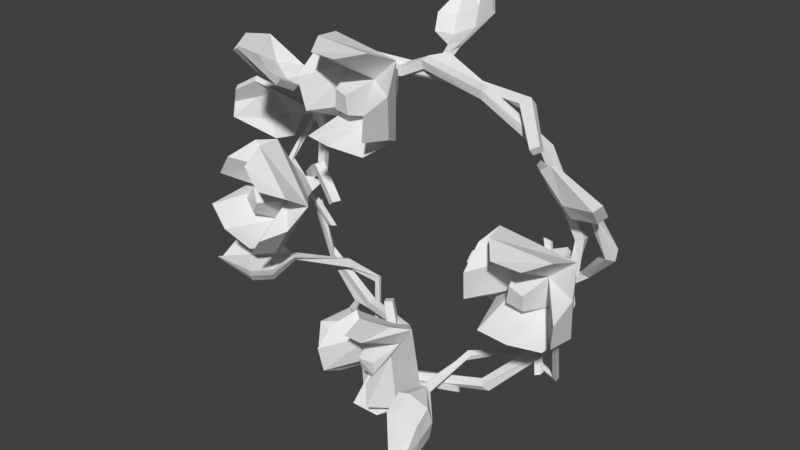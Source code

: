 # Source: wreath.blend  (saved by Blender 2.79.0; exported with 4.5.12 LTS)
import bpy
from mathutils import Matrix  # noqa: F401  (used for matrix-valued properties, if any)

bpy.ops.wm.read_factory_settings(use_empty=True)
scene = bpy.context.scene
scene.name = 'Scene'

# ---- collections
col_collection_1 = bpy.data.collections.new('Collection 1'); scene.collection.children.link(col_collection_1)

# ---- materials (node trees are filled in below, after node groups)
mat_material = bpy.data.materials.new('Material')
mat_material.alpha_threshold = 0.0
mat_material.use_transparent_shadow = False
mat_material.roughness = 0.5
mat_material.line_color = (0.0, 0.0, 0.0, 1.0)

# ---- material node trees

# ---- world
world_world = bpy.data.worlds.new('World'); scene.world = world_world
world_world.color = (0.05088, 0.05088, 0.05088)
world_world.use_sun_shadow = False
world_world.sun_shadow_jitter_overblur = 0.0
world_world.cycles.sampling_method = 'MANUAL'

# ---- meshes
me_cube = bpy.data.meshes.new('Cube')
me_cube.from_pydata([(13.79, 1.426, 22.25), (13.6, 2.283, 22.67), (12.82, 1.43, 21.28), (11.32, 0.738, 19.32), (9.126, 1.79, 18.77), (9.231, 1.242, 18.75), (15.59, 1.815, 20.86), (15.39, 2.739, 21.3), (14.59, 1.798, 19.76), (13.02, 1.116, 17.79), (11.1, 2.789, 16.58), (11.21, 2.091, 16.55), (0.4556, -0.2619, 39.64), (0.3954, -0.1639, 38.85), (-0.3056, -0.1619, 39.71), (-0.368, -0.06471, 38.91), (16.21, 3.652, 18.05), (16.31, 3.149, 17.73), (15.35, 3.233, 17.13), (15.79, 2.935, 17.21), (17.35, 4.343, 17.34), (17.56, 3.848, 17.33), (16.97, 4.185, 16.81), (17.13, 3.79, 16.48), (0.418, 1.036, 39.86), (0.8005, 0.1356, 39.76), (0.7966, 0.2541, 38.76), (0.4115, 1.164, 38.87), (1.507, -1.183, 39.99), (1.346, -0.931, 37.95), (-0.4524, -0.9255, 40.17), (-0.6089, -0.6738, 38.09), (2.484, -2.825, 40.81), (2.099, -2.294, 36.57), (-1.617, -2.288, 41.2), (-1.877, -1.753, 36.75), (4.581, -5.092, 42.56), (3.584, -3.997, 34.08), (-3.806, -3.997, 43.38), (-3.556, -2.906, 34.35), (1.815, -4.958, 40.09), (5.101, -6.92, 39.7), (4.557, -6.148, 35.11), (4.716, -9.857, 38.62), (2.574, -7.658, 33.29), (-2.133, -7.374, 33.18), (0.5551, -10.18, 34.73), (-4.554, -5.071, 35.53), (-5.312, -5.258, 41.58), (-4.977, -8.266, 39.78), (3.691, -8.03, 43.75), (-3.32, -6.922, 43.74), (1.663, -10.18, 43.34), (-1.907, -3.686, 36.31), (-2.037, -10.06, 35.06), (-4.403, -7.796, 36.28), (-1.729, -9.581, 43.16), (-1.615, -3.828, 40.51), (1.668, -4.223, 36.12), (4.42, -9.77, 35.94), (-1.147, -7.141, 37.07), (0.6475, -7.411, 36.97), (-1.018, -7.214, 39.18), (0.6777, -7.78, 39.02), (18.72, 3.858, 18.25), (19.53, 4.468, 18.21), (19.0, 5.218, 18.43), (18.19, 4.613, 18.47), (18.78, 2.518, 24.3), (19.38, 2.973, 24.36), (18.17, 3.087, 24.52), (18.84, 3.482, 24.69), (12.37, 0.5679, 6.762), (12.02, 1.297, 7.214), (11.43, 0.591, 7.929), (11.79, -0.1299, 7.481), (16.33, 3.879, 11.61), (15.5, 4.443, 11.78), (17.06, 4.732, 11.57), (16.24, 5.298, 11.74), (2.576, -1.414, 6.05), (0.4049, 0.6357, 6.723), (2.685, -1.861, 5.225), (-0.5414, 0.06745, 6.671), (2.709, -0.779, 4.811), (-1.116, 1.104, 6.518), (-2.247, 0.9158, 11.81), (2.608, -0.3239, 5.636), (-0.1738, 1.679, 6.569), (-1.438, 1.382, 11.94), (-2.712, 1.749, 11.66), (-1.894, 2.213, 11.78), (18.11, 0.6462, 26.67), (18.05, 0.1317, 26.94), (18.67, 0.3732, 26.71), (18.61, 0.8662, 26.4), (18.43, 3.54, 9.917), (18.27, 3.26, 9.678), (18.66, 3.34, 9.294), (18.68, 3.877, 9.511), (8.971, 0.63, 9.707), (9.536, 0.3904, 9.447), (9.385, 0.7998, 10.42), (9.976, 0.5664, 10.13), (19.68, 0.8407, 16.13), (19.71, 0.2973, 15.95), (20.26, 0.1889, 15.81), (20.15, 0.7611, 16.1), (13.41, 4.938, 10.01), (13.48, 5.775, 9.875), (13.2, 5.48, 9.385), (13.16, 4.814, 9.808), (8.552, -4.452, 7.659), (8.295, -4.518, 7.174), (8.199, -4.678, 8.301), (7.636, -4.913, 8.276), (9.696, -5.915, 3.298), (9.006, -5.897, 3.081), (8.593, -7.976, 9.409), (7.573, -8.318, 9.267), (10.1, -8.872, 2.423), (9.554, -8.865, 2.239), (8.71, -10.07, 8.318), (7.765, -10.41, 8.176), (10.35, -11.16, 3.332), (10.13, -11.16, 3.264), (9.484, -11.75, 3.545), (9.172, -11.85, 3.495), (10.2, -6.948, 7.76), (10.37, -8.985, 6.568), (10.33, -6.299, 5.696), (10.41, -8.44, 4.768), (9.75, -8.522, 4.492), (9.647, -6.421, 5.764), (9.154, -9.494, 6.88), (9.088, -7.322, 7.866), (17.02, -1.538, 36.02), (17.05, -0.9348, 35.32), (17.82, -0.4598, 35.76), (17.79, -1.064, 36.46), (4.829, 2.073, 38.82), (5.279, 2.686, 38.3), (5.329, 3.573, 39.01), (4.875, 2.967, 39.54), (-9.645, -0.8656, 35.75), (-9.281, -0.06201, 36.19), (-10.23, -0.99, 36.69), (-9.862, -0.191, 37.12), (-10.97, 0.936, 23.86), (-11.1, 1.719, 23.83), (-11.69, 0.8788, 24.11), (-11.82, 1.666, 24.07), (13.78, 1.358, 38.81), (13.87, 2.067, 38.01), (14.76, 2.685, 38.58), (14.68, 1.98, 39.39), (-2.994, -0.1339, 40.77), (-3.452, -0.877, 40.61), (-3.404, -0.8086, 39.43), (-2.941, -0.06103, 39.61), (-11.74, 1.436, 29.91), (-10.92, 1.603, 29.63), (-10.96, 2.53, 30.18), (-11.78, 2.361, 30.47), (-10.76, -1.001, 23.4), (-11.96, -0.7549, 21.81), (-12.26, -0.4869, 24.61), (-13.47, -0.2435, 23.03), (-9.676, -2.749, 23.69), (-12.18, -2.235, 20.37), (-12.8, -1.674, 26.23), (-15.33, -1.165, 22.91), (-7.217, -5.254, 24.2), (-12.34, -4.204, 17.43), (-13.6, -3.058, 29.39), (-18.77, -2.017, 22.62), (-10.84, -4.784, 23.65), (-8.517, -7.173, 21.63), (-11.22, -6.445, 17.88), (-9.735, -10.04, 21.18), (-13.96, -7.697, 17.94), (-18.92, -6.611, 21.58), (-15.26, -9.862, 20.78), (-19.39, -3.988, 24.46), (-15.9, -4.139, 29.02), (-17.04, -7.165, 27.75), (-7.614, -8.037, 25.92), (-13.32, -6.017, 29.64), (-9.747, -9.901, 26.84), (-15.87, -3.07, 22.92), (-17.61, -9.344, 22.85), (-19.01, -6.72, 25.14), (-12.6, -8.867, 28.48), (-13.31, -3.212, 25.84), (-12.94, -4.102, 20.51), (-11.35, -9.972, 19.09), (-15.12, -6.597, 23.37), (-13.67, -7.11, 22.17), (-13.85, -6.667, 24.82), (-12.62, -7.45, 23.73), (-12.88, 1.42, 32.52), (-12.78, 1.013, 31.99), (-12.54, 1.616, 31.53), (-12.43, 1.118, 31.31), (-14.29, 1.184, 32.36), (-14.46, 0.7001, 32.38), (-13.81, 1.292, 31.59), (-13.6, 0.8464, 31.01), (-18.68, -0.7949, 34.7), (-18.39, -1.386, 34.32), (-15.31, 1.689, 29.12), (-14.95, 0.8414, 28.21), (-21.12, -1.526, 33.25), (-20.86, -2.035, 32.93), (-17.39, 0.8848, 28.38), (-17.06, 0.06668, 27.54), (-22.01, -1.161, 31.21), (-21.89, -1.368, 31.08), (-21.58, -1.78, 29.94), (-21.45, -2.06, 29.64), (-16.64, 1.962, 31.64), (-18.77, 1.153, 30.95), (-17.68, 0.9457, 33.4), (-19.62, 0.208, 32.39), (-19.39, -0.4506, 31.96), (-17.24, 0.4723, 32.72), (-18.05, 0.3651, 29.54), (-16.04, 1.156, 30.48), (17.81, 1.634, 10.65), (17.37, 1.256, 10.59), (17.3, 1.946, 10.49), (17.78, 2.244, 10.63), (13.98, 5.675, 15.56), (13.77, 5.531, 15.87), (13.37, 5.909, 15.8), (13.8, 6.233, 15.58), (22.75, 6.039, 24.88), (22.11, 5.364, 25.13), (22.83, 5.532, 23.78), (22.13, 4.85, 24.04), (14.91, 5.714, 13.56), (14.57, 5.312, 13.35), (14.07, 5.566, 13.21), (14.55, 5.961, 13.39), (18.45, 6.989, 20.21), (19.2, 7.238, 19.9), (18.9, 7.723, 19.99), (18.32, 7.332, 20.36), (20.79, 2.67, 29.54), (20.59, 2.843, 30.02), (21.62, 2.642, 29.43), (22.05, 2.823, 29.88), (17.35, 1.376, 32.59), (17.58, 1.853, 33.08), (23.74, -0.2537, 30.34), (24.51, 0.1495, 31.15), (17.55, -1.027, 34.56), (17.72, -0.6567, 34.96), (24.0, -1.782, 32.14), (24.75, -1.427, 32.89), (19.18, -3.039, 35.13), (19.26, -2.889, 35.29), (20.25, -2.962, 35.8), (20.47, -2.836, 36.06), (21.02, -0.2815, 30.0), (20.98, -1.786, 31.84), (18.97, 0.3843, 30.9), (19.12, -1.184, 32.65), (19.35, -0.7923, 33.23), (19.5, 0.7143, 31.28), (22.31, -1.439, 32.59), (22.0, 0.1264, 30.74), (-6.786, -2.498, 23.51), (-6.335, -1.708, 23.55), (-5.594, -2.026, 24.23), (-6.047, -2.806, 24.15), (-13.69, 1.629, 22.71), (-13.44, 2.396, 23.21), (-14.32, 2.643, 24.23), (-14.5, 1.889, 23.66), (-12.13, 3.596, 13.19), (-12.72, 4.243, 13.72), (-12.88, 3.757, 12.38), (-13.47, 4.401, 12.9), (0.0698, 1.426, 9.405), (0.3789, 2.132, 9.311), (-0.06848, 1.386, 8.64), (0.2447, 2.093, 8.541), (-10.19, -0.754, 25.34), (-9.573, -0.0231, 25.75), (-9.444, -0.4065, 27.25), (-10.05, -1.115, 26.77), (-15.29, 4.047, 20.9), (-15.38, 3.415, 20.25), (-14.1, 2.961, 20.1), (-14.02, 3.599, 20.76), (-6.106, 2.595, 8.71), (-5.844, 2.511, 9.609), (-5.892, 3.482, 9.732), (-6.142, 3.566, 8.819), (0.03782, 0.6241, 9.98), (1.945, 0.6424, 9.988), (0.0002091, 0.9349, 8.009), (1.965, 0.9457, 7.971), (-0.9925, -0.9181, 10.77), (2.941, -0.885, 10.89), (-1.125, -0.2734, 6.749), (3.03, -0.2547, 6.644), (-2.791, -2.967, 12.36), (4.828, -2.91, 12.91), (-3.376, -1.669, 4.393), (5.181, -1.637, 4.139), (-0.5359, -3.109, 10.1), (-0.4893, -5.143, 13.22), (3.653, -4.946, 13.72), (0.1935, -8.19, 12.9), (5.096, -6.608, 11.6), (5.528, -6.223, 5.151), (3.652, -8.892, 8.919), (3.842, -3.624, 2.759), (-1.873, -3.101, 2.889), (-0.5337, -6.303, 3.049), (-3.961, -5.719, 11.27), (-4.075, -4.54, 4.789), (-4.061, -7.879, 9.391), (3.121, -2.22, 6.407), (3.495, -8.688, 5.715), (2.768, -6.245, 2.951), (-3.871, -7.273, 6.292), (-0.6941, -1.882, 6.731), (3.062, -2.842, 10.4), (2.6, -8.431, 13.11), (1.944, -5.576, 7.112), (1.954, -5.889, 9.076), (0.04737, -5.408, 7.272), (0.1215, -6.019, 8.959), (-8.52, 3.275, 8.91), (-8.307, 2.794, 8.787), (-7.73, 3.277, 8.754), (-7.718, 2.733, 8.793), (-9.111, 3.342, 7.451), (-9.357, 2.891, 7.343), (-8.406, 3.274, 7.535), (-8.136, 2.726, 7.497), (-12.73, 2.104, 4.703), (-12.61, 1.411, 4.889), (-6.793, 3.572, 4.822), (-6.462, 2.562, 4.829), (-12.62, 1.45, 1.682), (-12.6, 0.898, 1.828), (-6.983, 2.762, 2.608), (-6.668, 1.812, 2.591), (-11.06, 1.594, -0.2327), (-11.04, 1.377, -0.1707), (-10.35, 0.8132, -0.4091), (-10.25, 0.4971, -0.407), (-8.851, 4.317, 4.77), (-9.152, 3.511, 2.565), (-10.86, 3.632, 4.767), (-10.88, 2.851, 2.573), (-10.86, 2.134, 2.657), (-10.52, 3.043, 4.901), (-8.341, 2.516, 2.606), (-8.279, 3.337, 4.842), (9.417, -0.6672, 6.605), (9.368, -1.122, 6.967), (9.577, -1.185, 6.301), (9.534, -0.6823, 6.006), (-4.835, 2.404, 3.944), (-5.195, 2.573, 3.923), (-5.076, 2.819, 3.44), (-4.529, 2.795, 3.63), (-8.789, 2.549, 14.22), (-9.65, 2.554, 14.01), (-8.612, 2.773, 12.98), (-9.555, 2.877, 12.75), (-2.342, -0.5087, 3.208), (-2.773, -0.871, 3.316), (-2.84, -1.206, 2.851), (-2.321, -0.8125, 2.851), (-7.47, 5.414, 10.43), (-7.031, 5.565, 11.13), (-7.134, 6.085, 10.9), (-7.613, 5.775, 10.36), (-13.98, -1.05, 14.24), (-14.21, -1.156, 14.73), (-13.29, -1.532, 14.25), (-12.99, -2.015, 14.8), (-18.65, -1.262, 15.16), (-18.4, -1.473, 15.92), (-13.43, -4.856, 13.1), (-12.95, -5.615, 14.14), (-20.21, -4.013, 15.04), (-20.08, -4.124, 15.62), (-14.51, -7.087, 13.54), (-14.16, -7.736, 14.47), (-19.7, -6.818, 14.4), (-19.63, -6.87, 14.63), (-19.07, -7.846, 15.11), (-18.96, -8.046, 15.42), (-15.3, -3.126, 12.54), (-16.51, -5.227, 12.96), (-16.95, -2.031, 13.45), (-18.07, -4.165, 13.76), (-17.95, -4.42, 14.5), (-16.43, -2.496, 14.09), (-15.64, -6.259, 13.93), (-14.55, -4.014, 13.55), (19.03, 3.019, 25.07), (19.29, 3.411, 24.44), (18.56, 2.85, 24.74), (18.82, 3.24, 24.1), (19.71, 1.341, 24.83), (19.51, 1.69, 22.87), (17.73, 1.365, 25.04), (17.52, 1.71, 23.07), (20.87, -0.2323, 25.55), (20.45, 0.4979, 21.45), (16.72, -0.181, 25.99), (16.28, 0.5408, 21.87), (23.2, -2.361, 27.16), (22.34, -0.8688, 18.78), (14.73, -2.256, 28.06), (13.84, -0.7812, 19.65), (20.43, -2.383, 24.72), (23.96, -3.935, 24.17), (23.55, -2.947, 19.61), (23.89, -6.825, 22.91), (21.58, -4.612, 18.05), (15.37, -5.054, 18.39), (19.55, -7.461, 19.52), (12.84, -3.141, 20.7), (13.32, -3.6, 26.4), (13.78, -6.47, 24.5), (22.64, -5.448, 28.16), (15.54, -5.122, 28.21), (20.86, -7.773, 27.61), (16.3, -1.393, 21.45), (16.42, -7.733, 19.97), (13.44, -5.857, 21.27), (17.42, -7.545, 27.45), (16.88, -1.678, 25.28), (20.2, -1.458, 21.0), (23.65, -6.615, 20.29), (17.52, -4.772, 21.98), (19.46, -4.805, 21.75), (17.81, -4.914, 23.88), (19.57, -5.265, 23.61), (-11.74, 2.854, 17.34), (-12.32, 2.893, 17.3), (-11.89, 3.437, 17.19), (-11.33, 3.311, 17.31), (-13.49, 2.037, 30.28), (-13.72, 2.306, 30.46), (-13.83, 2.561, 29.97), (-13.31, 2.356, 29.82), (-5.482, -0.284, 35.16), (-6.171, -0.4452, 35.3), (-5.543, -0.5791, 34.5), (-6.232, -0.7403, 34.64), (-14.92, 0.1349, 25.34), (-15.45, 0.0198, 25.49), (-15.5, 0.5366, 25.71), (-14.97, 0.6517, 25.56), (-9.331, 2.759, 33.6), (-8.606, 3.02, 33.24), (-8.824, 3.485, 33.5), (-9.39, 3.058, 33.85), (-7.417, -4.772, 38.88), (-7.509, -4.777, 39.42), (-6.705, -4.848, 38.62), (-6.247, -4.896, 39.01), (-10.56, -6.71, 41.85), (-10.19, -6.488, 42.43), (-5.792, -7.996, 38.03), (-5.065, -8.005, 38.81), (-10.59, -9.681, 42.77), (-10.31, -9.514, 43.23), (-5.996, -10.07, 39.15), (-5.313, -10.1, 39.88), (-9.599, -11.89, 42.27), (-9.483, -11.82, 42.45), (-8.671, -12.17, 42.71), (-8.444, -12.18, 42.95), (-7.945, -7.642, 38.21), (-8.248, -9.683, 39.37), (-9.441, -7.165, 39.65), (-9.497, -9.265, 40.67), (-9.156, -9.149, 41.29), (-8.863, -7.066, 40.02), (-7.095, -9.764, 39.93), (-7.006, -7.64, 38.85), (16.63, 1.482, 22.33), (16.22, 1.003, 23.05), (16.35, 2.318, 22.7), (20.86, 2.273, 22.73), (21.02, 2.461, 26.76), (15.94, 1.84, 23.42), (19.92, 1.902, 23.22), (20.12, 2.356, 26.42), (19.43, 2.728, 24.06), (19.91, 3.471, 26.23), (20.34, 3.098, 23.61), (20.8, 3.583, 26.55), (10.58, -0.0141, 39.63), (10.41, 0.1189, 38.71), (10.7, 1.041, 39.74), (10.54, 1.172, 38.82), (16.28, 2.918, 34.21), (16.73, 2.934, 34.97), (16.64, 1.836, 35.13), (16.18, 1.823, 34.36), (2.801, 0.7154, 40.74), (3.119, 1.875, 40.02), (2.973, 1.657, 40.96), (2.942, 0.9242, 39.79), (5.149, 2.661, 41.06), (4.856, 2.499, 41.47), (4.252, 2.461, 40.83), (4.255, 2.22, 41.33), (4.82, 4.158, 41.53), (4.978, 4.185, 42.06), (4.188, 3.774, 41.35), (3.874, 3.492, 41.79), (6.492, 7.468, 44.49), (6.444, 7.023, 45.06), (4.991, 7.236, 42.49), (2.706, 6.086, 41.99), (0.9916, 5.121, 42.17), (1.423, 5.63, 41.34), (4.809, 9.701, 45.85), (4.775, 9.362, 46.31), (3.886, 8.812, 43.81), (1.622, 7.697, 43.37), (0.04477, 6.814, 43.53), (0.4655, 7.274, 42.75), (2.582, 10.78, 45.79), (2.567, 10.64, 45.96), (1.772, 10.37, 46.34), (1.637, 10.22, 46.6), (3.314, 6.731, 41.27), (2.458, 8.411, 42.71), (3.803, 8.465, 44.44), (4.674, 6.766, 42.89), (9.129, 0.4422, 21.09), (9.09, 0.6608, 21.1), (9.175, 1.136, 21.86), (9.126, 1.424, 21.99), (14.57, 0.8322, 19.19), (12.66, 0.4312, 20.52), (11.11, 1.398, 19.41), (13.08, 1.744, 18.07)], [], [(544, 3, 549, 546), (9, 19, 17, 548), (549, 548, 6, 0), (546, 549, 0), (548, 17, 6), (5, 3, 544), (25, 24, 14, 12), (0, 1, 547, 546), (4, 5, 544, 545), (545, 544, 546, 547), (15, 13, 29, 31), (27, 26, 13, 15), (26, 25, 12, 13), (24, 27, 15, 14), (10, 11, 5, 4), (7, 8, 2, 1), (11, 9, 3, 5), (1, 2, 547), (19, 9, 11), (17, 16, 7, 6), (18, 19, 11, 10), (6, 7, 1, 0), (21, 20, 16, 17), (22, 23, 19, 18), (20, 22, 18, 16), (16, 8, 7), (30, 31, 35, 34), (13, 12, 28, 29), (14, 15, 31, 30), (12, 14, 30, 28), (35, 33, 37, 39), (28, 30, 34, 32), (31, 29, 33, 35), (29, 28, 32, 33), (40, 36, 50, 52), (33, 32, 36, 37), (34, 35, 39, 38), (32, 34, 38, 36), (43, 59, 42, 41), (58, 53, 54, 46), (39, 53, 55, 47), (36, 40, 43, 41), (40, 58, 59, 43), (37, 36, 41, 42), (44, 46, 54, 45), (37, 58, 46, 44), (39, 37, 44, 45), (47, 55, 49, 48), (57, 38, 48, 49), (38, 39, 47, 48), (50, 51, 56, 52), (38, 57, 56, 51), (36, 38, 51, 50), (54, 53, 39, 45), (55, 53, 57, 49), (56, 57, 40, 52), (59, 58, 37, 42), (58, 40, 63, 61), (60, 61, 63, 62), (53, 58, 61, 60), (57, 53, 60, 62), (40, 57, 62, 63), (76, 64, 21, 23), (67, 77, 22, 20), (64, 67, 20, 21), (23, 21, 17, 19), (79, 77, 67, 66), (76, 78, 65, 64), (78, 79, 66, 65), (77, 76, 23, 22), (80, 82, 75, 74), (87, 80, 74, 73), (82, 84, 72, 75), (84, 87, 73, 72), (91, 88, 85, 90), (90, 85, 83, 86), (86, 83, 81, 89), (87, 88, 81, 80), (67, 64, 68, 70), (64, 65, 69, 68), (72, 73, 79, 78), (75, 72, 78, 76), (73, 74, 77, 79), (66, 67, 70, 71), (88, 91, 89, 81), (83, 82, 80, 81), (85, 84, 82, 83), (88, 87, 84, 85), (74, 75, 76, 77), (91, 90, 86, 89), (25, 26, 515, 512), (24, 25, 512, 514), (27, 24, 514, 513), (26, 27, 513, 515), (92, 93, 94, 95), (109, 102, 103, 108), (104, 96, 97, 105), (105, 97, 98, 106), (106, 98, 99, 107), (104, 92, 95, 107), (110, 100, 102, 109), (108, 103, 101, 111), (111, 101, 100, 110), (96, 104, 107, 99), (94, 106, 107, 95), (93, 105, 106, 94), (92, 104, 105, 93), (97, 96, 108, 111), (98, 97, 111, 110), (96, 99, 109, 108), (99, 98, 110, 109), (103, 102, 114, 112), (115, 135, 119), (118, 119, 123, 122), (113, 112, 116, 117), (114, 115, 119, 118), (112, 130, 116), (123, 134, 127), (116, 130, 131, 120), (119, 135, 134, 123), (117, 116, 120, 121), (125, 124, 126, 127), (121, 120, 124, 125), (122, 123, 127, 126), (120, 131, 124), (128, 114, 118), (126, 129, 122), (129, 128, 118, 122), (130, 112, 114, 128), (124, 131, 129, 126), (131, 130, 128, 129), (132, 133, 117, 121), (133, 113, 117), (125, 132, 121), (134, 135, 133, 132), (135, 115, 113, 133), (127, 134, 132, 125), (100, 101, 113, 115), (103, 112, 113, 101), (114, 102, 100, 115), (108, 111, 110, 109), (136, 137, 138, 139), (157, 156, 147, 146), (152, 140, 141, 153), (153, 141, 142, 154), (154, 142, 143, 155), (152, 136, 139, 155), (161, 160, 150, 148), (158, 157, 146, 144), (156, 159, 145, 147), (159, 158, 144, 145), (151, 149, 165, 167), (163, 162, 149, 151), (162, 161, 148, 149), (160, 163, 151, 150), (140, 152, 155, 143), (138, 154, 155, 139), (137, 153, 154, 138), (136, 152, 153, 137), (141, 140, 158, 159), (142, 141, 159, 156), (140, 143, 157, 158), (143, 142, 156, 157), (146, 147, 200, 201), (145, 144, 161, 162), (147, 145, 162, 163), (144, 146, 160, 161), (166, 167, 171, 170), (149, 148, 164, 165), (150, 151, 167, 166), (148, 150, 166, 164), (171, 169, 173, 175), (164, 166, 170, 168), (167, 165, 169, 171), (165, 164, 168, 169), (176, 172, 186, 188), (169, 168, 172, 173), (170, 171, 175, 174), (168, 170, 174, 172), (179, 195, 178, 177), (194, 189, 190, 182), (175, 189, 191, 183), (172, 176, 179, 177), (176, 194, 195, 179), (173, 172, 177, 178), (180, 182, 190, 181), (173, 194, 182, 180), (175, 173, 180, 181), (183, 191, 185, 184), (193, 174, 184, 185), (174, 175, 183, 184), (186, 187, 192, 188), (174, 193, 192, 187), (172, 174, 187, 186), (190, 189, 175, 181), (191, 189, 193, 185), (192, 193, 176, 188), (195, 194, 173, 178), (194, 176, 199, 197), (196, 197, 199, 198), (189, 194, 197, 196), (193, 189, 196, 198), (176, 193, 198, 199), (200, 202, 206, 204), (163, 160, 203, 202), (160, 146, 201, 203), (147, 163, 202, 200), (207, 227, 211), (203, 201, 205, 207), (201, 200, 204, 205), (202, 203, 207, 206), (210, 211, 215, 214), (205, 204, 208, 209), (206, 207, 211, 210), (204, 222, 208), (215, 226, 219), (208, 222, 223, 212), (211, 227, 226, 215), (209, 208, 212, 213), (217, 216, 218, 219), (213, 212, 216, 217), (214, 215, 219, 218), (212, 223, 216), (220, 206, 210), (218, 221, 214), (221, 220, 210, 214), (222, 204, 206, 220), (216, 223, 221, 218), (223, 222, 220, 221), (224, 225, 209, 213), (225, 205, 209), (217, 224, 213), (226, 227, 225, 224), (227, 207, 205, 225), (219, 226, 224, 217), (228, 229, 230, 231), (245, 238, 239, 244), (240, 232, 233, 241), (241, 233, 234, 242), (242, 234, 235, 243), (240, 228, 231, 243), (246, 236, 238, 245), (244, 239, 237, 247), (247, 237, 236, 246), (232, 240, 243, 235), (230, 242, 243, 231), (229, 241, 242, 230), (228, 240, 241, 229), (233, 232, 244, 247), (234, 233, 247, 246), (232, 235, 245, 244), (235, 234, 246, 245), (239, 238, 250, 248), (251, 271, 255), (254, 255, 259, 258), (249, 248, 252, 253), (250, 251, 255, 254), (248, 266, 252), (259, 270, 263), (252, 266, 267, 256), (255, 271, 270, 259), (253, 252, 256, 257), (261, 260, 262, 263), (257, 256, 260, 261), (258, 259, 263, 262), (256, 267, 260), (264, 250, 254), (262, 265, 258), (265, 264, 254, 258), (266, 248, 250, 264), (260, 267, 265, 262), (267, 266, 264, 265), (268, 269, 253, 257), (269, 249, 253), (261, 268, 257), (270, 271, 269, 268), (271, 251, 249, 269), (263, 270, 268, 261), (236, 237, 249, 251), (239, 248, 249, 237), (250, 238, 236, 251), (244, 247, 246, 245), (272, 273, 274, 275), (293, 292, 283, 282), (288, 276, 277, 289), (289, 277, 278, 290), (290, 278, 279, 291), (288, 272, 275, 291), (297, 296, 286, 284), (294, 293, 282, 280), (292, 295, 281, 283), (295, 294, 280, 281), (287, 285, 301, 303), (299, 298, 285, 287), (298, 297, 284, 285), (296, 299, 287, 286), (276, 288, 291, 279), (274, 290, 291, 275), (273, 289, 290, 274), (272, 288, 289, 273), (277, 276, 294, 295), (278, 277, 295, 292), (276, 279, 293, 294), (279, 278, 292, 293), (282, 283, 336, 337), (281, 280, 297, 298), (283, 281, 298, 299), (280, 282, 296, 297), (302, 303, 307, 306), (285, 284, 300, 301), (286, 287, 303, 302), (284, 286, 302, 300), (307, 305, 309, 311), (300, 302, 306, 304), (303, 301, 305, 307), (301, 300, 304, 305), (312, 308, 322, 324), (305, 304, 308, 309), (306, 307, 311, 310), (304, 306, 310, 308), (315, 331, 314, 313), (330, 325, 326, 318), (311, 325, 327, 319), (308, 312, 315, 313), (312, 330, 331, 315), (309, 308, 313, 314), (316, 318, 326, 317), (309, 330, 318, 316), (311, 309, 316, 317), (319, 327, 321, 320), (329, 310, 320, 321), (310, 311, 319, 320), (322, 323, 328, 324), (310, 329, 328, 323), (308, 310, 323, 322), (326, 325, 311, 317), (327, 325, 329, 321), (328, 329, 312, 324), (331, 330, 309, 314), (330, 312, 335, 333), (332, 333, 335, 334), (325, 330, 333, 332), (329, 325, 332, 334), (312, 329, 334, 335), (336, 338, 342, 340), (299, 296, 339, 338), (296, 282, 337, 339), (283, 299, 338, 336), (343, 363, 347), (339, 337, 341, 343), (337, 336, 340, 341), (338, 339, 343, 342), (346, 347, 351, 350), (341, 340, 344, 345), (342, 343, 347, 346), (340, 358, 344), (351, 362, 355), (344, 358, 359, 348), (347, 363, 362, 351), (345, 344, 348, 349), (353, 352, 354, 355), (349, 348, 352, 353), (350, 351, 355, 354), (348, 359, 352), (356, 342, 346), (354, 357, 350), (357, 356, 346, 350), (358, 340, 342, 356), (352, 359, 357, 354), (359, 358, 356, 357), (360, 361, 345, 349), (361, 341, 345), (353, 360, 349), (362, 363, 361, 360), (363, 343, 341, 361), (355, 362, 360, 353), (364, 365, 366, 367), (381, 374, 375, 380), (376, 368, 369, 377), (377, 369, 370, 378), (378, 370, 371, 379), (376, 364, 367, 379), (382, 372, 374, 381), (380, 375, 373, 383), (383, 373, 372, 382), (368, 376, 379, 371), (366, 378, 379, 367), (365, 377, 378, 366), (364, 376, 377, 365), (369, 368, 380, 383), (370, 369, 383, 382), (368, 371, 381, 380), (371, 370, 382, 381), (375, 374, 386, 384), (387, 407, 391), (390, 391, 395, 394), (385, 384, 388, 389), (386, 387, 391, 390), (384, 402, 388), (395, 406, 399), (388, 402, 403, 392), (391, 407, 406, 395), (389, 388, 392, 393), (397, 396, 398, 399), (393, 392, 396, 397), (394, 395, 399, 398), (392, 403, 396), (400, 386, 390), (398, 401, 394), (401, 400, 390, 394), (402, 384, 386, 400), (396, 403, 401, 398), (403, 402, 400, 401), (404, 405, 389, 393), (405, 385, 389), (397, 404, 393), (406, 407, 405, 404), (407, 387, 385, 405), (399, 406, 404, 397), (372, 373, 385, 387), (375, 384, 385, 373), (386, 374, 372, 387), (380, 383, 382, 381), (411, 409, 413, 415), (414, 415, 419, 418), (409, 408, 412, 413), (410, 411, 415, 414), (408, 410, 414, 412), (419, 417, 421, 423), (412, 414, 418, 416), (415, 413, 417, 419), (413, 412, 416, 417), (424, 420, 434, 436), (417, 416, 420, 421), (418, 419, 423, 422), (416, 418, 422, 420), (427, 443, 426, 425), (442, 437, 438, 430), (423, 437, 439, 431), (420, 424, 427, 425), (424, 442, 443, 427), (421, 420, 425, 426), (428, 430, 438, 429), (421, 442, 430, 428), (423, 421, 428, 429), (431, 439, 433, 432), (441, 422, 432, 433), (422, 423, 431, 432), (434, 435, 440, 436), (422, 441, 440, 435), (420, 422, 435, 434), (438, 437, 423, 429), (439, 437, 441, 433), (440, 441, 424, 436), (443, 442, 421, 426), (442, 424, 447, 445), (444, 445, 447, 446), (437, 442, 445, 444), (441, 437, 444, 446), (424, 441, 446, 447), (411, 410, 70, 68), (409, 411, 68, 69), (410, 408, 71, 70), (448, 449, 450, 451), (465, 458, 459, 464), (460, 452, 453, 461), (461, 453, 454, 462), (462, 454, 455, 463), (460, 448, 451, 463), (466, 456, 458, 465), (464, 459, 457, 467), (467, 457, 456, 466), (452, 460, 463, 455), (450, 462, 463, 451), (449, 461, 462, 450), (448, 460, 461, 449), (453, 452, 464, 467), (454, 453, 467, 466), (452, 455, 465, 464), (455, 454, 466, 465), (459, 458, 470, 468), (471, 491, 475), (474, 475, 479, 478), (469, 468, 472, 473), (470, 471, 475, 474), (468, 486, 472), (479, 490, 483), (472, 486, 487, 476), (475, 491, 490, 479), (473, 472, 476, 477), (481, 480, 482, 483), (477, 476, 480, 481), (478, 479, 483, 482), (476, 487, 480), (484, 470, 474), (482, 485, 478), (485, 484, 474, 478), (486, 468, 470, 484), (480, 487, 485, 482), (487, 486, 484, 485), (488, 489, 473, 477), (489, 469, 473), (481, 488, 477), (490, 491, 489, 488), (491, 471, 469, 489), (483, 490, 488, 481), (456, 457, 469, 471), (459, 468, 469, 457), (470, 458, 456, 471), (464, 467, 466, 465), (492, 493, 497, 494), (509, 508, 507, 506), (495, 496, 499, 498), (498, 499, 501, 500), (500, 501, 503, 502), (495, 492, 494, 502), (510, 509, 506, 504), (508, 511, 505, 507), (511, 510, 504, 505), (496, 495, 502, 503), (497, 500, 502, 494), (493, 498, 500, 497), (492, 495, 498, 493), (499, 496, 510, 511), (501, 499, 511, 508), (496, 503, 509, 510), (503, 501, 508, 509), (506, 507, 516, 517), (505, 504, 512, 515), (507, 505, 515, 513), (504, 506, 514, 512), (516, 518, 522, 520), (513, 514, 519, 518), (514, 506, 517, 519), (507, 513, 518, 516), (523, 527, 528), (519, 517, 521, 523), (517, 516, 520, 521), (518, 519, 523, 522), (529, 528, 534, 535), (521, 520, 524, 525), (522, 523, 528, 529), (520, 526, 524), (534, 533, 539), (524, 526, 532, 530), (528, 527, 533, 534), (525, 524, 530, 531), (537, 536, 538, 539), (531, 530, 536, 537), (535, 534, 539, 538), (530, 532, 536), (540, 522, 529), (538, 541, 535), (541, 540, 529, 535), (526, 520, 522, 540), (536, 532, 541, 538), (532, 526, 540, 541), (542, 543, 525, 531), (543, 521, 525), (537, 542, 531), (533, 527, 543, 542), (527, 523, 521, 543), (539, 533, 542, 537), (3, 9, 548, 549), (550, 551, 10, 4), (551, 18, 10), (545, 550, 4), (2, 8, 551, 550), (8, 16, 18, 551), (547, 2, 550, 545), (69, 65, 66, 71), (409, 69, 71, 408)])
me_cube.materials.append(mat_material)
me_cube.use_remesh_preserve_volume = False
me_cube.use_remesh_preserve_attributes = False
me_cube.use_mirror_vertex_groups = False
me_cube.update()

# ---- objects
ob_cube = bpy.data.objects.new('Cube', me_cube)

# ---- transforms, parenting, visibility, modifiers, constraints
ob_cube.location = (0.05995, -0.01649, 0.2158)
ob_cube.scale = (0.03235, 0.03235, 0.03235)
ob_cube.lock_rotations_4d = False
ob_cube.empty_display_type = 'ARROWS'
ob_cube.lineart.crease_threshold = 0.0

# ---- collection membership
col_collection_1.objects.link(ob_cube)

# ---- scene / render settings (as saved in the file)
scene.frame_start = 1; scene.frame_end = 250; scene.frame_set(1)
scene.render.engine = 'BLENDER_EEVEE_NEXT'
scene.render.resolution_percentage = 50
scene.render.dither_intensity = 0.0
scene.cycles.use_denoising = False
scene.cycles.samples = 128
scene.cycles.sampling_pattern = 'TABULATED_SOBOL'
scene.cycles.use_adaptive_sampling = False
scene.cycles.use_light_tree = False
scene.cycles.blur_glossy = 0.0
scene.cycles.sample_clamp_indirect = 0.0
scene.view_settings.view_transform = 'Standard'
bpy.context.view_layer.update()

# ---- added for rendering (the .blend has no active camera and no usable light): camera, sun
cam_auto = bpy.data.cameras.new('AutoCamera')
cam_auto.lens = 50.0
cam_auto.sensor_width = 36.0
cam_auto.clip_end = 1000.0
ob_auto_camera = bpy.data.objects.new('AutoCamera', cam_auto)
scene.collection.objects.link(ob_auto_camera)
ob_auto_camera.location = (2.20471, -2.55958, 2.64337)
ob_auto_camera.rotation_euler = (1.09748, -7.21219e-08, 0.694738)
scene.camera = ob_auto_camera
light_auto_sun = bpy.data.lights.new('AutoSun', 'SUN')
light_auto_sun.energy = 3.0
light_auto_sun.angle = 0.0523599
ob_auto_sun = bpy.data.objects.new('AutoSun', light_auto_sun)
scene.collection.objects.link(ob_auto_sun)
ob_auto_sun.rotation_euler = (0.872665, 0.174533, 0.523599)
bpy.context.view_layer.update()
